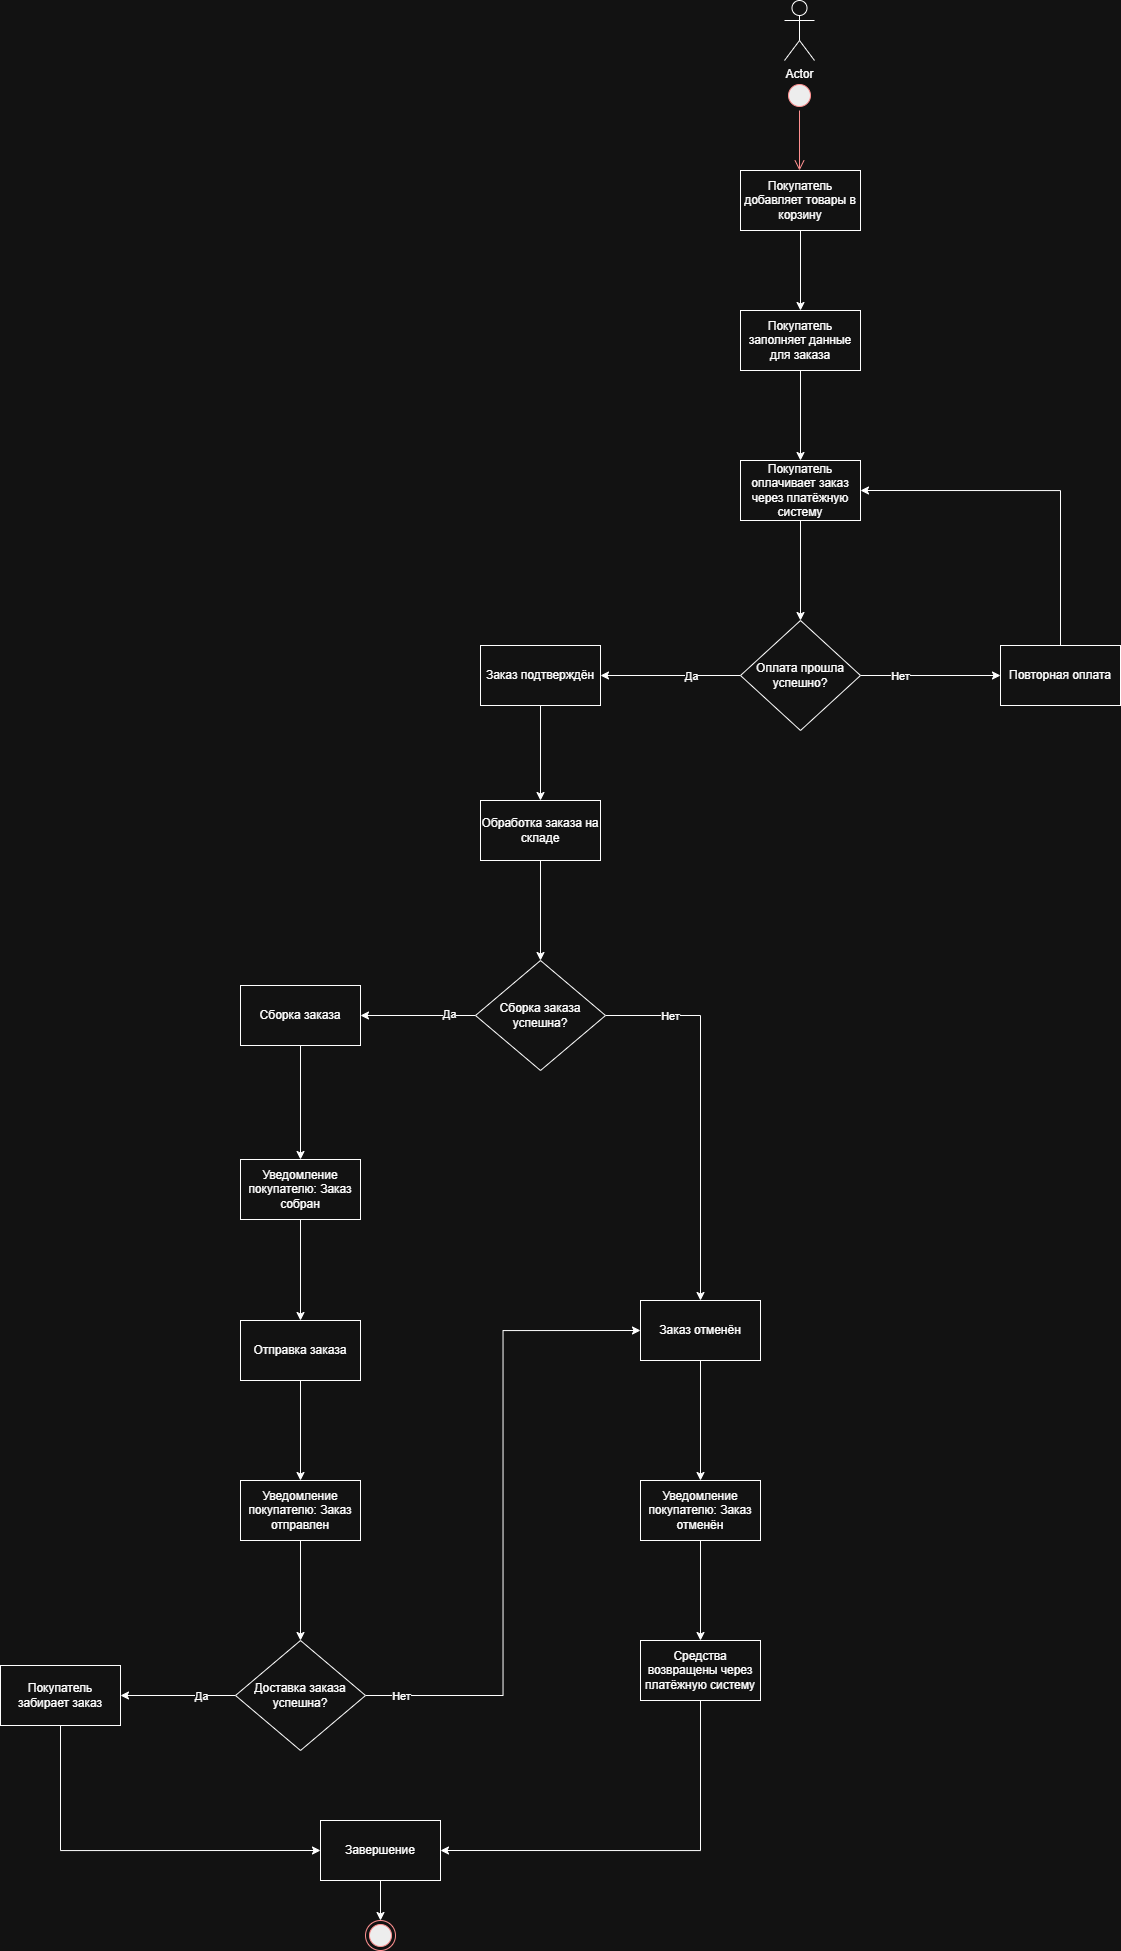

The diagram above was exported from draw.io. Its source (the exported page's mxGraphModel, read from the mxfile embedded in the PNG):
<mxGraphModel dx="1736" dy="1059" grid="1" gridSize="10" guides="1" tooltips="1" connect="1" arrows="1" fold="1" page="1" pageScale="1" pageWidth="827" pageHeight="1169" math="0" shadow="0">
  <root>
    <mxCell id="0" />
    <mxCell id="1" parent="0" />
    <mxCell id="SZNJLxUGc_Yh0EYApK8F-9" edge="1" parent="1" source="SZNJLxUGc_Yh0EYApK8F-3" style="edgeStyle=orthogonalEdgeStyle;rounded=0;orthogonalLoop=1;jettySize=auto;html=1;" target="SZNJLxUGc_Yh0EYApK8F-8" value="">
      <mxGeometry relative="1" as="geometry" />
    </mxCell>
    <mxCell id="SZNJLxUGc_Yh0EYApK8F-3" parent="1" style="whiteSpace=wrap;html=1;" value="Покупатель добавляет товары в корзину" vertex="1">
      <mxGeometry height="60" width="120" x="340" y="210" as="geometry" />
    </mxCell>
    <mxCell id="SZNJLxUGc_Yh0EYApK8F-5" parent="1" style="shape=umlActor;verticalLabelPosition=bottom;verticalAlign=top;html=1;outlineConnect=0;" value="Actor" vertex="1">
      <mxGeometry height="60" width="30" x="384" y="40" as="geometry" />
    </mxCell>
    <mxCell id="SZNJLxUGc_Yh0EYApK8F-11" edge="1" parent="1" source="SZNJLxUGc_Yh0EYApK8F-8" style="edgeStyle=orthogonalEdgeStyle;rounded=0;orthogonalLoop=1;jettySize=auto;html=1;entryX=0.5;entryY=0;entryDx=0;entryDy=0;" target="SZNJLxUGc_Yh0EYApK8F-16" value="">
      <mxGeometry relative="1" as="geometry" />
    </mxCell>
    <mxCell id="SZNJLxUGc_Yh0EYApK8F-8" parent="1" style="whiteSpace=wrap;html=1;" value="Покупатель заполняет данные для заказа" vertex="1">
      <mxGeometry height="60" width="120" x="340" y="350" as="geometry" />
    </mxCell>
    <mxCell id="Tupx_CEDFVTYe5avXtVm-2" edge="1" parent="1" source="SZNJLxUGc_Yh0EYApK8F-10" style="edgeStyle=orthogonalEdgeStyle;rounded=0;orthogonalLoop=1;jettySize=auto;html=1;" target="Tupx_CEDFVTYe5avXtVm-1" value="">
      <mxGeometry relative="1" as="geometry" />
    </mxCell>
    <mxCell id="Tupx_CEDFVTYe5avXtVm-3" connectable="0" parent="Tupx_CEDFVTYe5avXtVm-2" style="edgeLabel;html=1;align=center;verticalAlign=middle;resizable=0;points=[];" value="Нет" vertex="1">
      <mxGeometry relative="1" x="-0.0429" y="-1" as="geometry">
        <mxPoint x="-27" y="-1" as="offset" />
      </mxGeometry>
    </mxCell>
    <mxCell id="Tupx_CEDFVTYe5avXtVm-9" edge="1" parent="1" source="SZNJLxUGc_Yh0EYApK8F-10" style="edgeStyle=orthogonalEdgeStyle;rounded=0;orthogonalLoop=1;jettySize=auto;html=1;" target="Tupx_CEDFVTYe5avXtVm-8" value="">
      <mxGeometry relative="1" as="geometry" />
    </mxCell>
    <mxCell id="Tupx_CEDFVTYe5avXtVm-10" connectable="0" parent="Tupx_CEDFVTYe5avXtVm-9" style="edgeLabel;html=1;align=center;verticalAlign=middle;resizable=0;points=[];" value="Да" vertex="1">
      <mxGeometry relative="1" x="-0.4857" y="-3" as="geometry">
        <mxPoint x="-14" y="3" as="offset" />
      </mxGeometry>
    </mxCell>
    <mxCell id="SZNJLxUGc_Yh0EYApK8F-10" parent="1" style="rhombus;whiteSpace=wrap;html=1;" value="Оплата прошла успешно?" vertex="1">
      <mxGeometry height="110" width="120" x="340" y="660" as="geometry" />
    </mxCell>
    <mxCell id="Tupx_CEDFVTYe5avXtVm-21" edge="1" parent="1" source="SZNJLxUGc_Yh0EYApK8F-14" style="edgeStyle=orthogonalEdgeStyle;rounded=0;orthogonalLoop=1;jettySize=auto;html=1;" target="Tupx_CEDFVTYe5avXtVm-20" value="">
      <mxGeometry relative="1" as="geometry" />
    </mxCell>
    <mxCell id="SZNJLxUGc_Yh0EYApK8F-14" parent="1" style="whiteSpace=wrap;html=1;" value="Обработка заказа на складе" vertex="1">
      <mxGeometry height="60" width="120" x="80" y="840" as="geometry" />
    </mxCell>
    <mxCell id="SZNJLxUGc_Yh0EYApK8F-21" edge="1" parent="1" source="SZNJLxUGc_Yh0EYApK8F-16" style="edgeStyle=orthogonalEdgeStyle;rounded=0;orthogonalLoop=1;jettySize=auto;html=1;entryX=0.5;entryY=0;entryDx=0;entryDy=0;" target="SZNJLxUGc_Yh0EYApK8F-10" value="">
      <mxGeometry relative="1" as="geometry" />
    </mxCell>
    <mxCell id="SZNJLxUGc_Yh0EYApK8F-16" parent="1" style="whiteSpace=wrap;html=1;" value="Покупатель оплачивает заказ через платёжную систему" vertex="1">
      <mxGeometry height="60" width="120" x="340" y="500" as="geometry" />
    </mxCell>
    <mxCell id="Tupx_CEDFVTYe5avXtVm-31" edge="1" parent="1" source="SZNJLxUGc_Yh0EYApK8F-18" style="edgeStyle=orthogonalEdgeStyle;rounded=0;orthogonalLoop=1;jettySize=auto;html=1;exitX=0.5;exitY=1;exitDx=0;exitDy=0;entryX=0.5;entryY=0;entryDx=0;entryDy=0;" target="Tupx_CEDFVTYe5avXtVm-6">
      <mxGeometry relative="1" as="geometry" />
    </mxCell>
    <mxCell id="SZNJLxUGc_Yh0EYApK8F-18" parent="1" style="whiteSpace=wrap;html=1;" value="Сборка заказа" vertex="1">
      <mxGeometry height="60" width="120" x="-160" y="1025" as="geometry" />
    </mxCell>
    <mxCell id="SZNJLxUGc_Yh0EYApK8F-35" parent="1" style="ellipse;html=1;shape=endState;fillColor=#000000;strokeColor=#ff0000;" value="" vertex="1">
      <mxGeometry height="30" width="30" x="-35" y="1960" as="geometry" />
    </mxCell>
    <mxCell id="SZNJLxUGc_Yh0EYApK8F-37" parent="1" style="ellipse;html=1;shape=startState;fillColor=#000000;strokeColor=#ff0000;" value="" vertex="1">
      <mxGeometry height="30" width="30" x="384" y="120" as="geometry" />
    </mxCell>
    <mxCell id="SZNJLxUGc_Yh0EYApK8F-38" edge="1" parent="1" source="SZNJLxUGc_Yh0EYApK8F-37" style="edgeStyle=orthogonalEdgeStyle;html=1;verticalAlign=bottom;endArrow=open;endSize=8;strokeColor=#ff0000;rounded=0;" value="">
      <mxGeometry relative="1" as="geometry">
        <mxPoint x="399" y="210" as="targetPoint" />
      </mxGeometry>
    </mxCell>
    <mxCell id="SZNJLxUGc_Yh0EYApK8F-82" edge="1" parent="1" source="SZNJLxUGc_Yh0EYApK8F-41" style="edgeStyle=orthogonalEdgeStyle;rounded=0;orthogonalLoop=1;jettySize=auto;html=1;exitX=0.5;exitY=1;exitDx=0;exitDy=0;entryX=0.5;entryY=0;entryDx=0;entryDy=0;" target="SZNJLxUGc_Yh0EYApK8F-35">
      <mxGeometry relative="1" as="geometry" />
    </mxCell>
    <mxCell id="SZNJLxUGc_Yh0EYApK8F-41" parent="1" style="whiteSpace=wrap;html=1;" value="Завершение" vertex="1">
      <mxGeometry height="60" width="120" x="-80" y="1860" as="geometry" />
    </mxCell>
    <mxCell id="Tupx_CEDFVTYe5avXtVm-30" edge="1" parent="1" source="SZNJLxUGc_Yh0EYApK8F-52" style="edgeStyle=orthogonalEdgeStyle;rounded=0;orthogonalLoop=1;jettySize=auto;html=1;" target="Tupx_CEDFVTYe5avXtVm-29" value="">
      <mxGeometry relative="1" as="geometry" />
    </mxCell>
    <mxCell id="SZNJLxUGc_Yh0EYApK8F-52" parent="1" style="whiteSpace=wrap;html=1;" value="Уведомление покупателю: Заказ отменён" vertex="1">
      <mxGeometry height="60" width="120" x="240" y="1520" as="geometry" />
    </mxCell>
    <mxCell id="Tupx_CEDFVTYe5avXtVm-28" edge="1" parent="1" source="SZNJLxUGc_Yh0EYApK8F-84" style="edgeStyle=orthogonalEdgeStyle;rounded=0;orthogonalLoop=1;jettySize=auto;html=1;exitX=0.5;exitY=1;exitDx=0;exitDy=0;entryX=0.5;entryY=0;entryDx=0;entryDy=0;" target="SZNJLxUGc_Yh0EYApK8F-52">
      <mxGeometry relative="1" as="geometry" />
    </mxCell>
    <mxCell id="SZNJLxUGc_Yh0EYApK8F-84" parent="1" style="whiteSpace=wrap;html=1;" value="Заказ отменён" vertex="1">
      <mxGeometry height="60" width="120" x="240" y="1340" as="geometry" />
    </mxCell>
    <mxCell id="Tupx_CEDFVTYe5avXtVm-39" edge="1" parent="1" source="SZNJLxUGc_Yh0EYApK8F-86" style="edgeStyle=orthogonalEdgeStyle;rounded=0;orthogonalLoop=1;jettySize=auto;html=1;exitX=0.5;exitY=1;exitDx=0;exitDy=0;entryX=0;entryY=0.5;entryDx=0;entryDy=0;" target="SZNJLxUGc_Yh0EYApK8F-41">
      <mxGeometry relative="1" as="geometry" />
    </mxCell>
    <mxCell id="SZNJLxUGc_Yh0EYApK8F-86" parent="1" style="whiteSpace=wrap;html=1;" value="Покупатель забирает заказ" vertex="1">
      <mxGeometry height="60" width="120" x="-400" y="1705" as="geometry" />
    </mxCell>
    <mxCell id="Tupx_CEDFVTYe5avXtVm-5" edge="1" parent="1" source="Tupx_CEDFVTYe5avXtVm-1" style="edgeStyle=orthogonalEdgeStyle;rounded=0;orthogonalLoop=1;jettySize=auto;html=1;exitX=0.5;exitY=0;exitDx=0;exitDy=0;entryX=1;entryY=0.5;entryDx=0;entryDy=0;" target="SZNJLxUGc_Yh0EYApK8F-16">
      <mxGeometry relative="1" as="geometry" />
    </mxCell>
    <mxCell id="Tupx_CEDFVTYe5avXtVm-1" parent="1" style="whiteSpace=wrap;html=1;" value="Повторная оплата" vertex="1">
      <mxGeometry height="60" width="120" x="600" y="685" as="geometry" />
    </mxCell>
    <mxCell id="Tupx_CEDFVTYe5avXtVm-32" edge="1" parent="1" source="Tupx_CEDFVTYe5avXtVm-6" style="edgeStyle=orthogonalEdgeStyle;rounded=0;orthogonalLoop=1;jettySize=auto;html=1;exitX=0.5;exitY=1;exitDx=0;exitDy=0;" target="Tupx_CEDFVTYe5avXtVm-14">
      <mxGeometry relative="1" as="geometry" />
    </mxCell>
    <mxCell id="Tupx_CEDFVTYe5avXtVm-6" parent="1" style="whiteSpace=wrap;html=1;" value="Уведомление покупателю: Заказ собран" vertex="1">
      <mxGeometry height="60" width="120" x="-160" y="1199" as="geometry" />
    </mxCell>
    <mxCell id="Tupx_CEDFVTYe5avXtVm-11" edge="1" parent="1" source="Tupx_CEDFVTYe5avXtVm-8" style="edgeStyle=orthogonalEdgeStyle;rounded=0;orthogonalLoop=1;jettySize=auto;html=1;exitX=0.5;exitY=1;exitDx=0;exitDy=0;" target="SZNJLxUGc_Yh0EYApK8F-14">
      <mxGeometry relative="1" as="geometry" />
    </mxCell>
    <mxCell id="Tupx_CEDFVTYe5avXtVm-8" parent="1" style="whiteSpace=wrap;html=1;" value="Заказ подтверждён" vertex="1">
      <mxGeometry height="60" width="120" x="80" y="685" as="geometry" />
    </mxCell>
    <mxCell id="Tupx_CEDFVTYe5avXtVm-17" edge="1" parent="1" source="Tupx_CEDFVTYe5avXtVm-14" style="edgeStyle=orthogonalEdgeStyle;rounded=0;orthogonalLoop=1;jettySize=auto;html=1;" target="Tupx_CEDFVTYe5avXtVm-16" value="">
      <mxGeometry relative="1" as="geometry" />
    </mxCell>
    <mxCell id="Tupx_CEDFVTYe5avXtVm-14" parent="1" style="whiteSpace=wrap;html=1;" value="Отправка заказа" vertex="1">
      <mxGeometry height="60" width="120" x="-160" y="1360" as="geometry" />
    </mxCell>
    <mxCell id="Tupx_CEDFVTYe5avXtVm-34" edge="1" parent="1" source="Tupx_CEDFVTYe5avXtVm-16" style="edgeStyle=orthogonalEdgeStyle;rounded=0;orthogonalLoop=1;jettySize=auto;html=1;" target="Tupx_CEDFVTYe5avXtVm-33" value="">
      <mxGeometry relative="1" as="geometry" />
    </mxCell>
    <mxCell id="Tupx_CEDFVTYe5avXtVm-16" parent="1" style="whiteSpace=wrap;html=1;" value="Уведомление покупателю: Заказ отправлен" vertex="1">
      <mxGeometry height="60" width="120" x="-160" y="1520" as="geometry" />
    </mxCell>
    <mxCell id="Tupx_CEDFVTYe5avXtVm-23" edge="1" parent="1" source="Tupx_CEDFVTYe5avXtVm-20" style="edgeStyle=orthogonalEdgeStyle;rounded=0;orthogonalLoop=1;jettySize=auto;html=1;entryX=1;entryY=0.5;entryDx=0;entryDy=0;" target="SZNJLxUGc_Yh0EYApK8F-18" value="">
      <mxGeometry relative="1" as="geometry">
        <mxPoint x="-10" y="1055" as="targetPoint" />
      </mxGeometry>
    </mxCell>
    <mxCell id="Tupx_CEDFVTYe5avXtVm-24" connectable="0" parent="Tupx_CEDFVTYe5avXtVm-23" style="edgeLabel;html=1;align=center;verticalAlign=middle;resizable=0;points=[];" value="Да" vertex="1">
      <mxGeometry relative="1" x="-0.5304" y="-2" as="geometry">
        <mxPoint as="offset" />
      </mxGeometry>
    </mxCell>
    <mxCell id="Tupx_CEDFVTYe5avXtVm-25" edge="1" parent="1" source="Tupx_CEDFVTYe5avXtVm-20" style="edgeStyle=orthogonalEdgeStyle;rounded=0;orthogonalLoop=1;jettySize=auto;html=1;exitX=1;exitY=0.5;exitDx=0;exitDy=0;" target="SZNJLxUGc_Yh0EYApK8F-84">
      <mxGeometry relative="1" as="geometry" />
    </mxCell>
    <mxCell id="Tupx_CEDFVTYe5avXtVm-26" connectable="0" parent="Tupx_CEDFVTYe5avXtVm-25" style="edgeLabel;html=1;align=center;verticalAlign=middle;resizable=0;points=[];" value="Нет" vertex="1">
      <mxGeometry relative="1" x="-0.7043" y="-1" as="geometry">
        <mxPoint x="8" y="-1" as="offset" />
      </mxGeometry>
    </mxCell>
    <mxCell id="Tupx_CEDFVTYe5avXtVm-20" parent="1" style="rhombus;whiteSpace=wrap;html=1;" value="Сборка заказа успешна?" vertex="1">
      <mxGeometry height="110" width="130" x="75" y="1000" as="geometry" />
    </mxCell>
    <mxCell id="Tupx_CEDFVTYe5avXtVm-40" edge="1" parent="1" source="Tupx_CEDFVTYe5avXtVm-29" style="edgeStyle=orthogonalEdgeStyle;rounded=0;orthogonalLoop=1;jettySize=auto;html=1;exitX=0.5;exitY=1;exitDx=0;exitDy=0;entryX=1;entryY=0.5;entryDx=0;entryDy=0;" target="SZNJLxUGc_Yh0EYApK8F-41">
      <mxGeometry relative="1" as="geometry" />
    </mxCell>
    <mxCell id="Tupx_CEDFVTYe5avXtVm-29" parent="1" style="whiteSpace=wrap;html=1;" value="Средства возвращены через платёжную систему" vertex="1">
      <mxGeometry height="60" width="120" x="240" y="1680" as="geometry" />
    </mxCell>
    <mxCell id="Tupx_CEDFVTYe5avXtVm-35" edge="1" parent="1" source="Tupx_CEDFVTYe5avXtVm-33" style="edgeStyle=orthogonalEdgeStyle;rounded=0;orthogonalLoop=1;jettySize=auto;html=1;exitX=0;exitY=0.5;exitDx=0;exitDy=0;" target="SZNJLxUGc_Yh0EYApK8F-86">
      <mxGeometry relative="1" as="geometry" />
    </mxCell>
    <mxCell id="Tupx_CEDFVTYe5avXtVm-38" connectable="0" parent="Tupx_CEDFVTYe5avXtVm-35" style="edgeLabel;html=1;align=center;verticalAlign=middle;resizable=0;points=[];" value="Да" vertex="1">
      <mxGeometry relative="1" x="-0.2348" as="geometry">
        <mxPoint x="9" as="offset" />
      </mxGeometry>
    </mxCell>
    <mxCell id="Tupx_CEDFVTYe5avXtVm-36" edge="1" parent="1" source="Tupx_CEDFVTYe5avXtVm-33" style="edgeStyle=orthogonalEdgeStyle;rounded=0;orthogonalLoop=1;jettySize=auto;html=1;exitX=1;exitY=0.5;exitDx=0;exitDy=0;entryX=0;entryY=0.5;entryDx=0;entryDy=0;" target="SZNJLxUGc_Yh0EYApK8F-84">
      <mxGeometry relative="1" as="geometry">
        <mxPoint x="80" y="1735" as="targetPoint" />
      </mxGeometry>
    </mxCell>
    <mxCell id="Tupx_CEDFVTYe5avXtVm-37" connectable="0" parent="Tupx_CEDFVTYe5avXtVm-36" style="edgeLabel;html=1;align=center;verticalAlign=middle;resizable=0;points=[];" value="Нет" vertex="1">
      <mxGeometry relative="1" x="-0.9125" y="1" as="geometry">
        <mxPoint x="7" y="1" as="offset" />
      </mxGeometry>
    </mxCell>
    <mxCell id="Tupx_CEDFVTYe5avXtVm-33" parent="1" style="rhombus;whiteSpace=wrap;html=1;" value="Доставка заказа успешна?" vertex="1">
      <mxGeometry height="110" width="130" x="-165" y="1680" as="geometry" />
    </mxCell>
  </root>
</mxGraphModel>